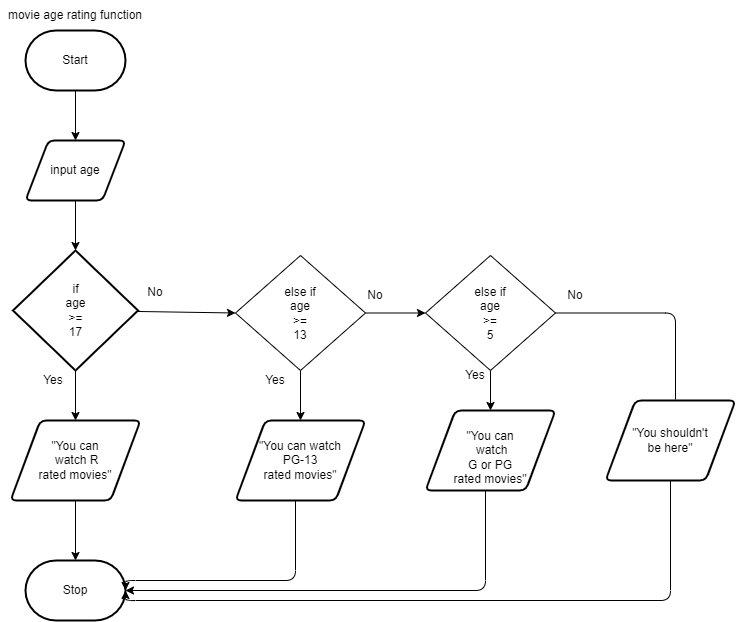

The diagram above was exported from draw.io. Its source (the exported page's mxGraphModel, read from the mxfile embedded in the PNG):
<mxGraphModel dx="520" dy="475" grid="1" gridSize="10" guides="1" tooltips="1" connect="1" arrows="1" fold="1" page="1" pageScale="1" pageWidth="1700" pageHeight="1100" math="0" shadow="0">
  <root>
    <mxCell id="0" />
    <mxCell id="1" parent="0" />
    <mxCell id="7" style="edgeStyle=none;html=1;" parent="1" source="2" target="3" edge="1">
      <mxGeometry relative="1" as="geometry" />
    </mxCell>
    <mxCell id="2" value="Start" style="strokeWidth=2;html=1;shape=mxgraph.flowchart.terminator;whiteSpace=wrap;" parent="1" vertex="1">
      <mxGeometry x="300" y="260" width="100" height="60" as="geometry" />
    </mxCell>
    <mxCell id="8" style="edgeStyle=none;html=1;entryX=0.5;entryY=0;entryDx=0;entryDy=0;entryPerimeter=0;" parent="1" source="3" target="11" edge="1">
      <mxGeometry relative="1" as="geometry">
        <mxPoint x="350" y="570" as="targetPoint" />
      </mxGeometry>
    </mxCell>
    <mxCell id="3" value="input age" style="shape=parallelogram;html=1;strokeWidth=2;perimeter=parallelogramPerimeter;whiteSpace=wrap;rounded=1;arcSize=12;size=0.23;" parent="1" vertex="1">
      <mxGeometry x="300" y="370" width="100" height="60" as="geometry" />
    </mxCell>
    <mxCell id="10" style="edgeStyle=none;html=1;" parent="1" source="5" target="6" edge="1">
      <mxGeometry relative="1" as="geometry" />
    </mxCell>
    <mxCell id="5" value="&quot;You can&lt;br&gt;&amp;nbsp;watch R&lt;br&gt;rated movies&quot;" style="shape=parallelogram;html=1;strokeWidth=2;perimeter=parallelogramPerimeter;whiteSpace=wrap;rounded=1;arcSize=12;size=0.23;" parent="1" vertex="1">
      <mxGeometry x="285" y="650" width="130" height="80" as="geometry" />
    </mxCell>
    <mxCell id="6" value="Stop" style="strokeWidth=2;html=1;shape=mxgraph.flowchart.terminator;whiteSpace=wrap;" parent="1" vertex="1">
      <mxGeometry x="300" y="790" width="100" height="60" as="geometry" />
    </mxCell>
    <mxCell id="13" style="edgeStyle=none;html=1;entryX=0.5;entryY=0;entryDx=0;entryDy=0;" parent="1" source="11" target="5" edge="1">
      <mxGeometry relative="1" as="geometry" />
    </mxCell>
    <mxCell id="18" style="edgeStyle=none;html=1;entryX=0;entryY=0.5;entryDx=0;entryDy=0;" parent="1" source="11" target="17" edge="1">
      <mxGeometry relative="1" as="geometry" />
    </mxCell>
    <mxCell id="11" value="if&lt;br&gt;age &lt;br&gt;&amp;gt;= &lt;br&gt;17" style="strokeWidth=2;html=1;shape=mxgraph.flowchart.decision;whiteSpace=wrap;" parent="1" vertex="1">
      <mxGeometry x="287.5" y="480" width="125" height="120" as="geometry" />
    </mxCell>
    <mxCell id="14" value="Yes" style="text;html=1;strokeColor=none;fillColor=none;align=center;verticalAlign=middle;whiteSpace=wrap;rounded=0;" parent="1" vertex="1">
      <mxGeometry x="298" y="595" width="60" height="30" as="geometry" />
    </mxCell>
    <mxCell id="15" value="No" style="text;html=1;strokeColor=none;fillColor=none;align=center;verticalAlign=middle;whiteSpace=wrap;rounded=0;" parent="1" vertex="1">
      <mxGeometry x="400" y="507" width="60" height="30" as="geometry" />
    </mxCell>
    <mxCell id="16" value="movie age rating function" style="text;html=1;strokeColor=none;fillColor=none;align=center;verticalAlign=middle;whiteSpace=wrap;rounded=0;" parent="1" vertex="1">
      <mxGeometry x="275" y="230" width="150" height="30" as="geometry" />
    </mxCell>
    <mxCell id="20" style="edgeStyle=none;html=1;entryX=0.5;entryY=0;entryDx=0;entryDy=0;" parent="1" source="17" target="19" edge="1">
      <mxGeometry relative="1" as="geometry" />
    </mxCell>
    <mxCell id="25" style="edgeStyle=none;html=1;entryX=0;entryY=0.5;entryDx=0;entryDy=0;" parent="1" source="17" target="24" edge="1">
      <mxGeometry relative="1" as="geometry" />
    </mxCell>
    <mxCell id="17" value="else if&lt;br&gt;age &lt;br&gt;&amp;gt;=&lt;br&gt;13" style="rhombus;whiteSpace=wrap;html=1;" parent="1" vertex="1">
      <mxGeometry x="510" y="485" width="130" height="115" as="geometry" />
    </mxCell>
    <mxCell id="23" style="edgeStyle=orthogonalEdgeStyle;html=1;entryX=1;entryY=0.5;entryDx=0;entryDy=0;entryPerimeter=0;" parent="1" source="19" target="6" edge="1">
      <mxGeometry relative="1" as="geometry">
        <Array as="points">
          <mxPoint x="570" y="810" />
          <mxPoint x="400" y="810" />
        </Array>
      </mxGeometry>
    </mxCell>
    <mxCell id="19" value="&quot;You can watch &lt;br&gt;PG-13&lt;br&gt;rated movies&quot;" style="shape=parallelogram;html=1;strokeWidth=2;perimeter=parallelogramPerimeter;whiteSpace=wrap;rounded=1;arcSize=12;size=0.23;" parent="1" vertex="1">
      <mxGeometry x="510" y="650" width="130" height="80" as="geometry" />
    </mxCell>
    <mxCell id="21" value="Yes" style="text;html=1;strokeColor=none;fillColor=none;align=center;verticalAlign=middle;whiteSpace=wrap;rounded=0;" parent="1" vertex="1">
      <mxGeometry x="520" y="595" width="60" height="30" as="geometry" />
    </mxCell>
    <mxCell id="22" value="No" style="text;html=1;strokeColor=none;fillColor=none;align=center;verticalAlign=middle;whiteSpace=wrap;rounded=0;" parent="1" vertex="1">
      <mxGeometry x="620" y="510" width="60" height="30" as="geometry" />
    </mxCell>
    <mxCell id="27" style="edgeStyle=orthogonalEdgeStyle;html=1;entryX=0.5;entryY=0;entryDx=0;entryDy=0;" parent="1" source="24" target="26" edge="1">
      <mxGeometry relative="1" as="geometry" />
    </mxCell>
    <mxCell id="31" style="edgeStyle=orthogonalEdgeStyle;html=1;entryX=0.577;entryY=-0.012;entryDx=0;entryDy=0;entryPerimeter=0;" parent="1" source="24" target="33" edge="1">
      <mxGeometry relative="1" as="geometry">
        <mxPoint x="880" y="542.5" as="targetPoint" />
        <Array as="points">
          <mxPoint x="950" y="543" />
          <mxPoint x="950" y="639" />
        </Array>
      </mxGeometry>
    </mxCell>
    <mxCell id="24" value="else if&lt;br&gt;age &lt;br&gt;&amp;gt;=&lt;br&gt;5" style="rhombus;whiteSpace=wrap;html=1;" parent="1" vertex="1">
      <mxGeometry x="700" y="485" width="130" height="115" as="geometry" />
    </mxCell>
    <mxCell id="28" style="edgeStyle=orthogonalEdgeStyle;html=1;entryX=1;entryY=0.5;entryDx=0;entryDy=0;entryPerimeter=0;" parent="1" source="26" target="6" edge="1">
      <mxGeometry relative="1" as="geometry">
        <Array as="points">
          <mxPoint x="760" y="820" />
        </Array>
      </mxGeometry>
    </mxCell>
    <mxCell id="26" value="&lt;br&gt;&quot;You can&lt;br&gt;&amp;nbsp;watch &lt;br&gt;G or PG&lt;br&gt;rated movies&quot;" style="shape=parallelogram;html=1;strokeWidth=2;perimeter=parallelogramPerimeter;whiteSpace=wrap;rounded=1;arcSize=12;size=0.23;" parent="1" vertex="1">
      <mxGeometry x="700" y="640" width="130" height="80" as="geometry" />
    </mxCell>
    <mxCell id="29" value="Yes" style="text;html=1;strokeColor=none;fillColor=none;align=center;verticalAlign=middle;whiteSpace=wrap;rounded=0;" parent="1" vertex="1">
      <mxGeometry x="720" y="590" width="60" height="30" as="geometry" />
    </mxCell>
    <mxCell id="32" value="No" style="text;html=1;strokeColor=none;fillColor=none;align=center;verticalAlign=middle;whiteSpace=wrap;rounded=0;" parent="1" vertex="1">
      <mxGeometry x="820" y="510" width="60" height="30" as="geometry" />
    </mxCell>
    <mxCell id="35" style="edgeStyle=orthogonalEdgeStyle;html=1;entryX=1;entryY=0.5;entryDx=0;entryDy=0;entryPerimeter=0;" parent="1" source="33" target="6" edge="1">
      <mxGeometry relative="1" as="geometry">
        <Array as="points">
          <mxPoint x="945" y="830" />
          <mxPoint x="400" y="830" />
        </Array>
      </mxGeometry>
    </mxCell>
    <mxCell id="33" value="&quot;You shouldn't &lt;br&gt;be here&quot;" style="shape=parallelogram;html=1;strokeWidth=2;perimeter=parallelogramPerimeter;whiteSpace=wrap;rounded=1;arcSize=12;size=0.23;" parent="1" vertex="1">
      <mxGeometry x="880" y="630" width="130" height="80" as="geometry" />
    </mxCell>
  </root>
</mxGraphModel>